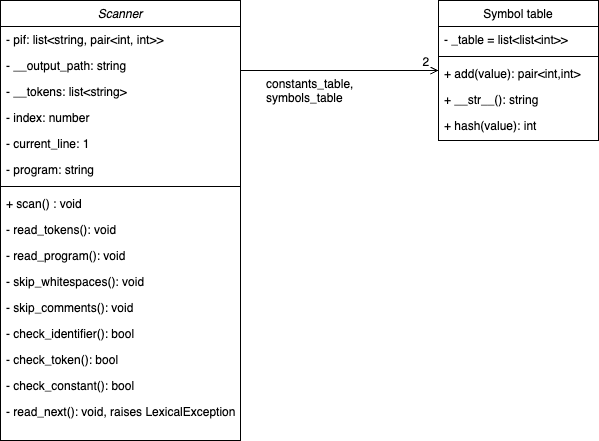

The diagram above was exported from draw.io. Its source (the exported page's mxGraphModel, read from the mxfile embedded in the PNG):
<mxGraphModel dx="943" dy="634" grid="1" gridSize="10" guides="1" tooltips="1" connect="1" arrows="1" fold="1" page="1" pageScale="1" pageWidth="827" pageHeight="1169" math="0" shadow="0">
  <root>
    <mxCell id="WIyWlLk6GJQsqaUBKTNV-0" />
    <mxCell id="WIyWlLk6GJQsqaUBKTNV-1" parent="WIyWlLk6GJQsqaUBKTNV-0" />
    <mxCell id="zkfFHV4jXpPFQw0GAbJ--0" value="Scanner" style="swimlane;fontStyle=2;align=center;verticalAlign=top;childLayout=stackLayout;horizontal=1;startSize=26;horizontalStack=0;resizeParent=1;resizeLast=0;collapsible=1;marginBottom=0;rounded=0;shadow=0;strokeWidth=1;" parent="WIyWlLk6GJQsqaUBKTNV-1" vertex="1">
      <mxGeometry x="70" y="120" width="240" height="440" as="geometry">
        <mxRectangle x="230" y="140" width="160" height="26" as="alternateBounds" />
      </mxGeometry>
    </mxCell>
    <mxCell id="WK9R0AR7cISdayst7-F6-0" value="- pif: list&lt;string, pair&lt;int, int&gt;&gt;" style="text;align=left;verticalAlign=top;spacingLeft=4;spacingRight=4;overflow=hidden;rotatable=0;points=[[0,0.5],[1,0.5]];portConstraint=eastwest;rounded=0;shadow=0;html=0;" vertex="1" parent="zkfFHV4jXpPFQw0GAbJ--0">
      <mxGeometry y="26" width="240" height="26" as="geometry" />
    </mxCell>
    <mxCell id="zkfFHV4jXpPFQw0GAbJ--3" value="- __output_path: string" style="text;align=left;verticalAlign=top;spacingLeft=4;spacingRight=4;overflow=hidden;rotatable=0;points=[[0,0.5],[1,0.5]];portConstraint=eastwest;rounded=0;shadow=0;html=0;" parent="zkfFHV4jXpPFQw0GAbJ--0" vertex="1">
      <mxGeometry y="52" width="240" height="26" as="geometry" />
    </mxCell>
    <mxCell id="WK9R0AR7cISdayst7-F6-22" value="- __tokens: list&lt;string&gt;" style="text;align=left;verticalAlign=top;spacingLeft=4;spacingRight=4;overflow=hidden;rotatable=0;points=[[0,0.5],[1,0.5]];portConstraint=eastwest;rounded=0;shadow=0;html=0;" vertex="1" parent="zkfFHV4jXpPFQw0GAbJ--0">
      <mxGeometry y="78" width="240" height="26" as="geometry" />
    </mxCell>
    <mxCell id="WK9R0AR7cISdayst7-F6-37" value="- index: number" style="text;align=left;verticalAlign=top;spacingLeft=4;spacingRight=4;overflow=hidden;rotatable=0;points=[[0,0.5],[1,0.5]];portConstraint=eastwest;rounded=0;shadow=0;html=0;" vertex="1" parent="zkfFHV4jXpPFQw0GAbJ--0">
      <mxGeometry y="104" width="240" height="26" as="geometry" />
    </mxCell>
    <mxCell id="WK9R0AR7cISdayst7-F6-38" value="- current_line: 1" style="text;align=left;verticalAlign=top;spacingLeft=4;spacingRight=4;overflow=hidden;rotatable=0;points=[[0,0.5],[1,0.5]];portConstraint=eastwest;rounded=0;shadow=0;html=0;" vertex="1" parent="zkfFHV4jXpPFQw0GAbJ--0">
      <mxGeometry y="130" width="240" height="26" as="geometry" />
    </mxCell>
    <mxCell id="WK9R0AR7cISdayst7-F6-39" value="- program: string" style="text;align=left;verticalAlign=top;spacingLeft=4;spacingRight=4;overflow=hidden;rotatable=0;points=[[0,0.5],[1,0.5]];portConstraint=eastwest;rounded=0;shadow=0;html=0;" vertex="1" parent="zkfFHV4jXpPFQw0GAbJ--0">
      <mxGeometry y="156" width="240" height="26" as="geometry" />
    </mxCell>
    <mxCell id="zkfFHV4jXpPFQw0GAbJ--4" value="" style="line;html=1;strokeWidth=1;align=left;verticalAlign=middle;spacingTop=-1;spacingLeft=3;spacingRight=3;rotatable=0;labelPosition=right;points=[];portConstraint=eastwest;" parent="zkfFHV4jXpPFQw0GAbJ--0" vertex="1">
      <mxGeometry y="182" width="240" height="8" as="geometry" />
    </mxCell>
    <mxCell id="zkfFHV4jXpPFQw0GAbJ--5" value="+ scan() : void" style="text;align=left;verticalAlign=top;spacingLeft=4;spacingRight=4;overflow=hidden;rotatable=0;points=[[0,0.5],[1,0.5]];portConstraint=eastwest;" parent="zkfFHV4jXpPFQw0GAbJ--0" vertex="1">
      <mxGeometry y="190" width="240" height="26" as="geometry" />
    </mxCell>
    <mxCell id="WK9R0AR7cISdayst7-F6-10" value="- read_tokens(): void" style="text;align=left;verticalAlign=top;spacingLeft=4;spacingRight=4;overflow=hidden;rotatable=0;points=[[0,0.5],[1,0.5]];portConstraint=eastwest;" vertex="1" parent="zkfFHV4jXpPFQw0GAbJ--0">
      <mxGeometry y="216" width="240" height="26" as="geometry" />
    </mxCell>
    <mxCell id="WK9R0AR7cISdayst7-F6-11" value="- read_program(): void" style="text;align=left;verticalAlign=top;spacingLeft=4;spacingRight=4;overflow=hidden;rotatable=0;points=[[0,0.5],[1,0.5]];portConstraint=eastwest;" vertex="1" parent="zkfFHV4jXpPFQw0GAbJ--0">
      <mxGeometry y="242" width="240" height="26" as="geometry" />
    </mxCell>
    <mxCell id="WK9R0AR7cISdayst7-F6-12" value="- skip_whitespaces(): void" style="text;align=left;verticalAlign=top;spacingLeft=4;spacingRight=4;overflow=hidden;rotatable=0;points=[[0,0.5],[1,0.5]];portConstraint=eastwest;" vertex="1" parent="zkfFHV4jXpPFQw0GAbJ--0">
      <mxGeometry y="268" width="240" height="26" as="geometry" />
    </mxCell>
    <mxCell id="WK9R0AR7cISdayst7-F6-13" value="- skip_comments(): void" style="text;align=left;verticalAlign=top;spacingLeft=4;spacingRight=4;overflow=hidden;rotatable=0;points=[[0,0.5],[1,0.5]];portConstraint=eastwest;" vertex="1" parent="zkfFHV4jXpPFQw0GAbJ--0">
      <mxGeometry y="294" width="240" height="26" as="geometry" />
    </mxCell>
    <mxCell id="WK9R0AR7cISdayst7-F6-14" value="- check_identifier(): bool" style="text;align=left;verticalAlign=top;spacingLeft=4;spacingRight=4;overflow=hidden;rotatable=0;points=[[0,0.5],[1,0.5]];portConstraint=eastwest;" vertex="1" parent="zkfFHV4jXpPFQw0GAbJ--0">
      <mxGeometry y="320" width="240" height="26" as="geometry" />
    </mxCell>
    <mxCell id="WK9R0AR7cISdayst7-F6-15" value="- check_token(): bool" style="text;align=left;verticalAlign=top;spacingLeft=4;spacingRight=4;overflow=hidden;rotatable=0;points=[[0,0.5],[1,0.5]];portConstraint=eastwest;" vertex="1" parent="zkfFHV4jXpPFQw0GAbJ--0">
      <mxGeometry y="346" width="240" height="26" as="geometry" />
    </mxCell>
    <mxCell id="WK9R0AR7cISdayst7-F6-16" value="- check_constant(): bool" style="text;align=left;verticalAlign=top;spacingLeft=4;spacingRight=4;overflow=hidden;rotatable=0;points=[[0,0.5],[1,0.5]];portConstraint=eastwest;" vertex="1" parent="zkfFHV4jXpPFQw0GAbJ--0">
      <mxGeometry y="372" width="240" height="26" as="geometry" />
    </mxCell>
    <mxCell id="WK9R0AR7cISdayst7-F6-17" value="- read_next(): void, raises LexicalException" style="text;align=left;verticalAlign=top;spacingLeft=4;spacingRight=4;overflow=hidden;rotatable=0;points=[[0,0.5],[1,0.5]];portConstraint=eastwest;" vertex="1" parent="zkfFHV4jXpPFQw0GAbJ--0">
      <mxGeometry y="398" width="240" height="26" as="geometry" />
    </mxCell>
    <mxCell id="zkfFHV4jXpPFQw0GAbJ--17" value="Symbol table" style="swimlane;fontStyle=0;align=center;verticalAlign=top;childLayout=stackLayout;horizontal=1;startSize=26;horizontalStack=0;resizeParent=1;resizeLast=0;collapsible=1;marginBottom=0;rounded=0;shadow=0;strokeWidth=1;" parent="WIyWlLk6GJQsqaUBKTNV-1" vertex="1">
      <mxGeometry x="508" y="120" width="160" height="140" as="geometry">
        <mxRectangle x="550" y="140" width="160" height="26" as="alternateBounds" />
      </mxGeometry>
    </mxCell>
    <mxCell id="zkfFHV4jXpPFQw0GAbJ--18" value="- _table = list&lt;list&lt;int&gt;&gt;" style="text;align=left;verticalAlign=top;spacingLeft=4;spacingRight=4;overflow=hidden;rotatable=0;points=[[0,0.5],[1,0.5]];portConstraint=eastwest;" parent="zkfFHV4jXpPFQw0GAbJ--17" vertex="1">
      <mxGeometry y="26" width="160" height="26" as="geometry" />
    </mxCell>
    <mxCell id="zkfFHV4jXpPFQw0GAbJ--23" value="" style="line;html=1;strokeWidth=1;align=left;verticalAlign=middle;spacingTop=-1;spacingLeft=3;spacingRight=3;rotatable=0;labelPosition=right;points=[];portConstraint=eastwest;" parent="zkfFHV4jXpPFQw0GAbJ--17" vertex="1">
      <mxGeometry y="52" width="160" height="8" as="geometry" />
    </mxCell>
    <mxCell id="zkfFHV4jXpPFQw0GAbJ--24" value="+ add(value): pair&lt;int,int&gt;" style="text;align=left;verticalAlign=top;spacingLeft=4;spacingRight=4;overflow=hidden;rotatable=0;points=[[0,0.5],[1,0.5]];portConstraint=eastwest;" parent="zkfFHV4jXpPFQw0GAbJ--17" vertex="1">
      <mxGeometry y="60" width="160" height="26" as="geometry" />
    </mxCell>
    <mxCell id="zkfFHV4jXpPFQw0GAbJ--25" value="+ __str__(): string" style="text;align=left;verticalAlign=top;spacingLeft=4;spacingRight=4;overflow=hidden;rotatable=0;points=[[0,0.5],[1,0.5]];portConstraint=eastwest;" parent="zkfFHV4jXpPFQw0GAbJ--17" vertex="1">
      <mxGeometry y="86" width="160" height="26" as="geometry" />
    </mxCell>
    <mxCell id="WK9R0AR7cISdayst7-F6-42" value="+ hash(value): int" style="text;align=left;verticalAlign=top;spacingLeft=4;spacingRight=4;overflow=hidden;rotatable=0;points=[[0,0.5],[1,0.5]];portConstraint=eastwest;" vertex="1" parent="zkfFHV4jXpPFQw0GAbJ--17">
      <mxGeometry y="112" width="160" height="26" as="geometry" />
    </mxCell>
    <mxCell id="zkfFHV4jXpPFQw0GAbJ--26" value="" style="endArrow=open;shadow=0;strokeWidth=1;rounded=0;endFill=1;edgeStyle=elbowEdgeStyle;elbow=vertical;" parent="WIyWlLk6GJQsqaUBKTNV-1" source="zkfFHV4jXpPFQw0GAbJ--0" target="zkfFHV4jXpPFQw0GAbJ--17" edge="1">
      <mxGeometry x="0.5" y="41" relative="1" as="geometry">
        <mxPoint x="380" y="192" as="sourcePoint" />
        <mxPoint x="540" y="192" as="targetPoint" />
        <mxPoint x="-40" y="32" as="offset" />
      </mxGeometry>
    </mxCell>
    <mxCell id="zkfFHV4jXpPFQw0GAbJ--28" value="2" style="resizable=0;align=right;verticalAlign=bottom;labelBackgroundColor=none;fontSize=12;" parent="zkfFHV4jXpPFQw0GAbJ--26" connectable="0" vertex="1">
      <mxGeometry x="1" relative="1" as="geometry">
        <mxPoint x="-8" as="offset" />
      </mxGeometry>
    </mxCell>
    <mxCell id="WK9R0AR7cISdayst7-F6-21" value="constants_table,&#10;symbols_table" style="text;align=left;verticalAlign=top;spacingLeft=4;spacingRight=4;overflow=hidden;rotatable=0;points=[[0,0.5],[1,0.5]];portConstraint=eastwest;rounded=0;shadow=0;html=0;" vertex="1" parent="WIyWlLk6GJQsqaUBKTNV-1">
      <mxGeometry x="330" y="190" width="110" height="60" as="geometry" />
    </mxCell>
  </root>
</mxGraphModel>